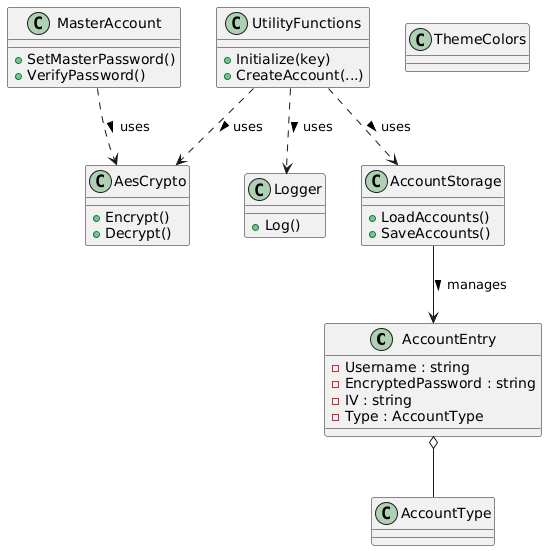

The diagram above was rendered by PlantUML. Its source (embedded in the PNG):
@startuml
class AccountEntry {
  - Username : string
  - EncryptedPassword : string
  - IV : string
  - Type : AccountType
}

class AccountStorage {
  + LoadAccounts()
  + SaveAccounts()
}

class AesCrypto {
  + Encrypt()
  + Decrypt()
}

class UtilityFunctions {
  + Initialize(key)
  + CreateAccount(...)
}

class MasterAccount {
  + SetMasterPassword()
  + VerifyPassword()
}

class Logger {
  + Log()
}

class ThemeColors {
}

AccountStorage --> AccountEntry : manages >
UtilityFunctions ..> AccountStorage : uses >
UtilityFunctions ..> AesCrypto : uses >
UtilityFunctions ..> Logger : uses >
MasterAccount ..> AesCrypto : uses >
AccountEntry o-- AccountType
@enduml